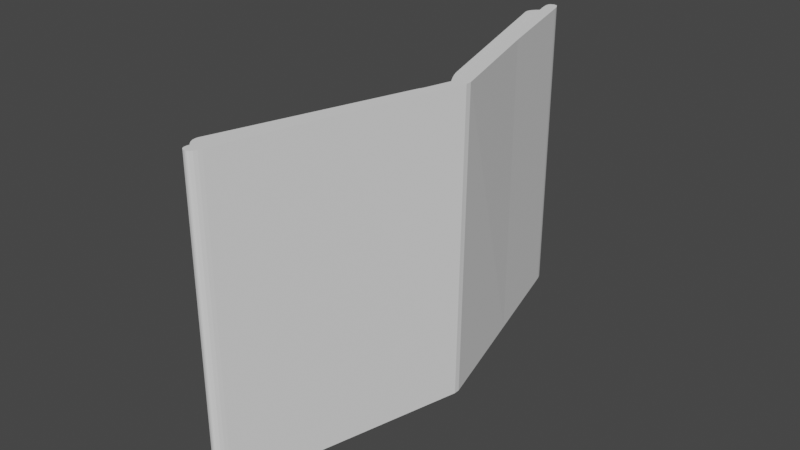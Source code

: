 # Source: Book_1.blend  (saved by Blender 2.80.75; exported with 4.5.12 LTS)
import bpy
from mathutils import Matrix  # noqa: F401  (used for matrix-valued properties, if any)

bpy.ops.wm.read_factory_settings(use_empty=True)
scene = bpy.context.scene
scene.name = 'Scene'

# ---- collections
col_collection = bpy.data.collections.new('Collection'); scene.collection.children.link(col_collection)

# ---- world
world_world = bpy.data.worlds.new('World'); scene.world = world_world
world_world.use_nodes = True; world_world.node_tree.nodes.clear()
_N = world_world.node_tree.nodes; _L = world_world.node_tree.links
n0 = _N.new('ShaderNodeOutputWorld'); n0.name = 'World Output'; n0.location = (300, 300)
n1 = _N.new('ShaderNodeBackground'); n1.name = 'Background'; n1.location = (10, 300)
n1.inputs[0].default_value = (0.05088, 0.05088, 0.05088, 1.0)
_L.new(n1.outputs[0], n0.inputs[0])
n0.is_active_output = True
world_world.color = (0.05088, 0.05088, 0.05088)
world_world.use_sun_shadow = False
world_world.sun_shadow_jitter_overblur = 0.0

# ---- meshes
me_cube_001 = bpy.data.meshes.new('Cube.001')
me_cube_001.from_pydata([(9.49, -0.1069, -2.15), (9.49, -0.1069, 2.14), (12.91, -0.1204, -2.145), (13.78, -0.1069, 2.14), (8.617, 2.025, -2.145), (8.617, 2.025, 2.145), (12.91, 2.025, -2.145), (12.91, 2.025, 2.145), (8.617, 3.097, 2.145), (12.91, 3.097, -2.145), (8.617, 3.097, -2.145), (12.91, 3.097, 2.145), (8.617, 3.633, 2.145), (12.91, 3.633, -2.145), (8.617, 3.633, -2.145), (12.91, 3.633, 2.145), (8.617, 3.901, 2.145), (12.91, 3.901, -2.145), (8.617, 3.901, -2.145), (12.91, 3.901, 2.145), (8.617, 3.901, -2.145), (10.65, 4.17, -2.145), (8.628, 3.966, -2.145), (8.701, 4.029, -2.145), (8.895, 4.088, -2.145), (9.238, 4.133, -2.145), (9.683, 4.158, -2.145), (10.16, 4.168, -2.145), (10.65, 4.17, 2.145), (8.617, 3.901, 2.145), (10.16, 4.168, 2.145), (9.683, 4.158, 2.145), (9.238, 4.133, 2.145), (8.895, 4.088, 2.145), (8.701, 4.029, 2.145), (8.628, 3.966, 2.145), (10.88, 4.17, -2.145), (12.91, 3.901, -2.145), (11.36, 4.168, -2.145), (11.84, 4.158, -2.145), (12.29, 4.133, -2.145), (12.63, 4.088, -2.145), (12.82, 4.029, -2.145), (12.9, 3.966, -2.145), (12.91, 3.901, 2.145), (10.88, 4.17, 2.145), (12.9, 3.966, 2.145), (12.82, 4.029, 2.145), (12.63, 4.088, 2.145), (12.29, 4.133, 2.145), (11.84, 4.158, 2.145), (11.36, 4.168, 2.145), (12.38, -0.2184, -2.145), (13.26, -0.2049, 2.14), (9.54, -0.09766, -2.15), (9.54, -0.09766, 2.14), (-9.068, -2.076, -2.145), (-9.068, -2.076, 2.145), (-12.78, -1.969, -2.145), (-12.78, -1.969, 2.145), (-19.79, -3.005, 2.145), (-23.51, -2.898, -2.145), (-19.79, -3.005, -2.145), (-23.51, -2.898, 2.145), (-25.16, -3.469, 2.145), (-28.87, -3.362, -2.145), (-25.16, -3.469, -2.145), (-28.87, -3.362, 2.145), (-27.84, -3.701, 2.145), (-31.55, -3.594, -2.145), (-27.84, -3.701, -2.145), (-31.55, -3.594, 2.145), (-27.84, -3.701, -2.145), (-32.28, -3.883, -2.145), (-28.49, -3.757, -2.145), (-29.18, -3.81, -2.145), (-29.94, -3.856, -2.145), (-30.69, -3.886, -2.145), (-31.33, -3.897, -2.145), (-31.84, -3.894, -2.145), (-32.28, -3.883, 2.145), (-27.84, -3.701, 2.145), (-31.84, -3.894, 2.145), (-31.33, -3.897, 2.145), (-30.69, -3.886, 2.145), (-29.94, -3.856, 2.145), (-29.18, -3.81, 2.145), (-28.49, -3.757, 2.145), (-32.48, -3.877, -2.145), (-31.55, -3.594, -2.145), (-32.88, -3.864, -2.145), (-33.2, -3.843, -2.145), (-33.33, -3.81, -2.145), (-33.17, -3.762, -2.145), (-32.75, -3.707, -2.145), (-32.18, -3.65, -2.145), (-31.55, -3.594, 2.145), (-32.48, -3.877, 2.145), (-32.18, -3.65, 2.145), (-32.75, -3.707, 2.145), (-33.17, -3.762, 2.145), (-33.33, -3.81, 2.145), (-33.2, -3.843, 2.145), (-32.88, -3.864, 2.145)], [], [(44, 46, 47, 48, 49, 50, 51, 45, 28, 30, 31, 32, 33, 34, 35, 29, 16, 19), (20, 22, 23, 24, 25, 26, 27, 21, 36, 38, 39, 40, 41, 42, 43, 37, 17, 18), (6, 7, 3, 2), (3, 1, 55, 53), (4, 6, 2, 0), (7, 5, 1, 3), (11, 8, 5, 7), (10, 9, 6, 4), (9, 11, 7, 6), (0, 1, 5, 4), (13, 15, 11, 9), (14, 13, 9, 10), (15, 12, 8, 11), (4, 5, 8, 10), (19, 16, 12, 15), (18, 17, 13, 14), (17, 19, 15, 13), (10, 8, 12, 14), (18, 16, 29, 20), (37, 44, 19, 17), (14, 12, 16, 18), (28, 21, 27, 30), (30, 27, 26, 31), (31, 26, 25, 32), (32, 25, 24, 33), (33, 24, 23, 34), (34, 23, 22, 35), (35, 22, 20, 29), (44, 37, 43, 46), (46, 43, 42, 47), (47, 42, 41, 48), (48, 41, 40, 49), (49, 40, 39, 50), (50, 39, 38, 51), (51, 38, 36, 45), (21, 28, 45, 36), (96, 98, 99, 100, 101, 102, 103, 97, 80, 82, 83, 84, 85, 86, 87, 81, 68, 71), (72, 74, 75, 76, 77, 78, 79, 73, 88, 90, 91, 92, 93, 94, 95, 89, 69, 70), (58, 59, 55, 54), (0, 2, 52, 54), (56, 58, 54, 52), (59, 57, 53, 55), (63, 60, 57, 59), (62, 61, 58, 56), (61, 63, 59, 58), (52, 53, 57, 56), (65, 67, 63, 61), (66, 65, 61, 62), (67, 64, 60, 63), (56, 57, 60, 62), (71, 68, 64, 67), (70, 69, 65, 66), (69, 71, 67, 65), (62, 60, 64, 66), (70, 68, 81, 72), (89, 96, 71, 69), (66, 64, 68, 70), (80, 73, 79, 82), (82, 79, 78, 83), (83, 78, 77, 84), (84, 77, 76, 85), (85, 76, 75, 86), (86, 75, 74, 87), (87, 74, 72, 81), (96, 89, 95, 98), (98, 95, 94, 99), (99, 94, 93, 100), (100, 93, 92, 101), (101, 92, 91, 102), (102, 91, 90, 103), (103, 90, 88, 97), (73, 80, 97, 88), (3, 53, 52, 2)])
_uv = me_cube_001.uv_layers.new(name='UVMap')
_uv.uv.foreach_set('vector', [0.625, 0.5156, 0.6252, 0.5119, 0.6266, 0.5082, 0.6304, 0.5048, 0.6371, 0.4766, 0.6457, 0.4588, 0.655, 0.44, 0.7433, 0.5, 0.7567, 0.5, 0.6783, 0.3934, 0.6876, 0.3749, 0.6963, 0.3582, 0.7029, 0.3317, 0.7067, 0.3306, 0.7081, 0.3294, 0.875, 0.5156, 0.875, 0.5156, 0.625, 0.5156, 0.125, 0.5156, 0.2919, 0.3294, 0.2933, 0.3306, 0.2971, 0.3317, 0.3037, 0.3582, 0.3124, 0.3749, 0.3217, 0.3934, 0.2433, 0.5, 0.2567, 0.5, 0.345, 0.44, 0.3543, 0.4588, 0.3629, 0.4766, 0.3696, 0.5048, 0.3734, 0.5082, 0.3748, 0.5119, 0.375, 0.5156, 0.375, 0.5156, 0.125, 0.5156, 0.375, 0.625, 0.625, 0.625, 0.625, 0.75, 0.375, 0.75, 0.625, 0.75, 0.875, 0.75, 0.625, 0.75, 0.875, 0.75, 0.125, 0.625, 0.375, 0.625, 0.375, 0.75, 0.125, 0.75, 0.625, 0.625, 0.875, 0.625, 0.875, 0.75, 0.625, 0.75, 0.625, 0.5625, 0.875, 0.5625, 0.875, 0.625, 0.625, 0.625, 0.125, 0.5625, 0.375, 0.5625, 0.375, 0.625, 0.125, 0.625, 0.375, 0.5625, 0.625, 0.5625, 0.625, 0.625, 0.375, 0.625, 0.375, 0.0, 0.625, 0.0, 0.625, 0.125, 0.375, 0.125, 0.375, 0.5312, 0.625, 0.5312, 0.625, 0.5625, 0.375, 0.5625, 0.125, 0.5312, 0.375, 0.5312, 0.375, 0.5625, 0.125, 0.5625, 0.625, 0.5312, 0.875, 0.5312, 0.875, 0.5625, 0.625, 0.5625, 0.375, 0.125, 0.625, 0.125, 0.625, 0.1875, 0.375, 0.1875, 0.625, 0.5156, 0.875, 0.5156, 0.875, 0.5312, 0.625, 0.5312, 0.125, 0.5156, 0.375, 0.5156, 0.375, 0.5312, 0.125, 0.5312, 0.375, 0.5156, 0.625, 0.5156, 0.625, 0.5312, 0.375, 0.5312, 0.375, 0.1875, 0.625, 0.1875, 0.625, 0.2188, 0.375, 0.2188, 0.375, 0.2344, 0.625, 0.2344, 0.625, 0.2344, 0.375, 0.2344, 0.375, 0.5156, 0.625, 0.5156, 0.625, 0.5156, 0.375, 0.5156, 0.375, 0.2188, 0.625, 0.2188, 0.625, 0.2344, 0.375, 0.2344, 0.625, 0.3683, 0.375, 0.3683, 0.3217, 0.3934, 0.6783, 0.3934, 0.6783, 0.3934, 0.3217, 0.3934, 0.3124, 0.3749, 0.6876, 0.3749, 0.6876, 0.3749, 0.3124, 0.3749, 0.3037, 0.3582, 0.6963, 0.3582, 0.6963, 0.3582, 0.3037, 0.3582, 0.2971, 0.3317, 0.7029, 0.3317, 0.7029, 0.3317, 0.2971, 0.3317, 0.2933, 0.3306, 0.7067, 0.3306, 0.7067, 0.3306, 0.2933, 0.3306, 0.2919, 0.3294, 0.7081, 0.3294, 0.7081, 0.3294, 0.2919, 0.3294, 0.375, 0.2344, 0.625, 0.2344, 0.625, 0.5156, 0.375, 0.5156, 0.3748, 0.5119, 0.6252, 0.5119, 0.6252, 0.5119, 0.3748, 0.5119, 0.3734, 0.5082, 0.6266, 0.5082, 0.6266, 0.5082, 0.3734, 0.5082, 0.3696, 0.5048, 0.6304, 0.5048, 0.6304, 0.5048, 0.3696, 0.5048, 0.3629, 0.4766, 0.6371, 0.4766, 0.6371, 0.4766, 0.3629, 0.4766, 0.3543, 0.4588, 0.6457, 0.4588, 0.6457, 0.4588, 0.3543, 0.4588, 0.345, 0.44, 0.655, 0.44, 0.655, 0.44, 0.345, 0.44, 0.375, 0.3817, 0.625, 0.3817, 0.375, 0.3683, 0.625, 0.3683, 0.625, 0.3817, 0.375, 0.3817, 0.625, 0.5156, 0.6252, 0.5119, 0.6266, 0.5082, 0.6304, 0.5048, 0.6371, 0.4766, 0.6457, 0.4588, 0.655, 0.44, 0.7433, 0.5, 0.7567, 0.5, 0.6783, 0.3934, 0.6876, 0.3749, 0.6963, 0.3582, 0.7029, 0.3317, 0.7067, 0.3306, 0.7081, 0.3294, 0.875, 0.5156, 0.875, 0.5156, 0.625, 0.5156, 0.125, 0.5156, 0.2919, 0.3294, 0.2933, 0.3306, 0.2971, 0.3317, 0.3037, 0.3582, 0.3124, 0.3749, 0.3217, 0.3934, 0.2433, 0.5, 0.2567, 0.5, 0.345, 0.44, 0.3543, 0.4588, 0.3629, 0.4766, 0.3696, 0.5048, 0.3734, 0.5082, 0.3748, 0.5119, 0.375, 0.5156, 0.375, 0.5156, 0.125, 0.5156, 0.375, 0.625, 0.625, 0.625, 0.625, 0.75, 0.375, 0.75, 0.125, 0.75, 0.375, 0.75, 0.125, 0.75, 0.375, 0.75, 0.125, 0.625, 0.375, 0.625, 0.375, 0.75, 0.125, 0.75, 0.625, 0.625, 0.875, 0.625, 0.875, 0.75, 0.625, 0.75, 0.625, 0.5625, 0.875, 0.5625, 0.875, 0.625, 0.625, 0.625, 0.125, 0.5625, 0.375, 0.5625, 0.375, 0.625, 0.125, 0.625, 0.375, 0.5625, 0.625, 0.5625, 0.625, 0.625, 0.375, 0.625, 0.375, 0.0, 0.625, 0.0, 0.625, 0.125, 0.375, 0.125, 0.375, 0.5312, 0.625, 0.5312, 0.625, 0.5625, 0.375, 0.5625, 0.125, 0.5312, 0.375, 0.5312, 0.375, 0.5625, 0.125, 0.5625, 0.625, 0.5312, 0.875, 0.5312, 0.875, 0.5625, 0.625, 0.5625, 0.375, 0.125, 0.625, 0.125, 0.625, 0.1875, 0.375, 0.1875, 0.625, 0.5156, 0.875, 0.5156, 0.875, 0.5312, 0.625, 0.5312, 0.125, 0.5156, 0.375, 0.5156, 0.375, 0.5312, 0.125, 0.5312, 0.375, 0.5156, 0.625, 0.5156, 0.625, 0.5312, 0.375, 0.5312, 0.375, 0.1875, 0.625, 0.1875, 0.625, 0.2188, 0.375, 0.2188, 0.375, 0.2344, 0.625, 0.2344, 0.625, 0.2344, 0.375, 0.2344, 0.375, 0.5156, 0.625, 0.5156, 0.625, 0.5156, 0.375, 0.5156, 0.375, 0.2188, 0.625, 0.2188, 0.625, 0.2344, 0.375, 0.2344, 0.625, 0.3683, 0.375, 0.3683, 0.3217, 0.3934, 0.6783, 0.3934, 0.6783, 0.3934, 0.3217, 0.3934, 0.3124, 0.3749, 0.6876, 0.3749, 0.6876, 0.3749, 0.3124, 0.3749, 0.3037, 0.3582, 0.6963, 0.3582, 0.6963, 0.3582, 0.3037, 0.3582, 0.2971, 0.3317, 0.7029, 0.3317, 0.7029, 0.3317, 0.2971, 0.3317, 0.2933, 0.3306, 0.7067, 0.3306, 0.7067, 0.3306, 0.2933, 0.3306, 0.2919, 0.3294, 0.7081, 0.3294, 0.7081, 0.3294, 0.2919, 0.3294, 0.375, 0.2344, 0.625, 0.2344, 0.625, 0.5156, 0.375, 0.5156, 0.3748, 0.5119, 0.6252, 0.5119, 0.6252, 0.5119, 0.3748, 0.5119, 0.3734, 0.5082, 0.6266, 0.5082, 0.6266, 0.5082, 0.3734, 0.5082, 0.3696, 0.5048, 0.6304, 0.5048, 0.6304, 0.5048, 0.3696, 0.5048, 0.3629, 0.4766, 0.6371, 0.4766, 0.6371, 0.4766, 0.3629, 0.4766, 0.3543, 0.4588, 0.6457, 0.4588, 0.6457, 0.4588, 0.3543, 0.4588, 0.345, 0.44, 0.655, 0.44, 0.655, 0.44, 0.345, 0.44, 0.375, 0.3817, 0.625, 0.3817, 0.375, 0.3683, 0.625, 0.3683, 0.625, 0.3817, 0.375, 0.3817, 0.625, 0.75, 0.875, 0.75, 0.375, 0.0, 0.375, 0.75])
me_cube_001.use_remesh_preserve_volume = False
me_cube_001.use_remesh_preserve_attributes = False
me_cube_001.use_mirror_vertex_groups = False
me_cube_001.update()
me_cube_006 = bpy.data.meshes.new('Cube.006')
me_cube_006.from_pydata([(2.145, -2.145, 2.145), (2.145, 2.145, -2.145), (2.145, 2.145, 2.145), (-19.24, -5.656, -2.145), (-19.24, -5.656, 2.145), (2.144, -2.144, -2.145), (2.144, -2.144, 2.145), (2.131, -2.145, 2.145), (2.093, -2.145, 2.145), (0.4513, -2.198, -2.145), (0.2687, -2.061, 2.145), (-1.534, 0.05802, 2.145), (2.119, 0.0, 2.145), (2.144, 0.0002875, -2.145), (-1.443, -0.01046, -2.145), (2.144, 0.0002875, 2.145), (-11.94, -3.735, 2.145), (-8.575, -3.901, 2.145), (-8.549, -3.9, -2.145), (-8.549, -3.9, 2.145), (-11.85, -3.804, -2.145), (-6.432, -2.882, 2.145), (-3.241, -3.023, 2.145), (-3.203, -3.022, -2.145), (-3.203, -3.022, 2.145), (-6.295, -2.985, -2.145), (2.106, -1.072, 2.145), (-1.092, -1.088, -2.145), (2.144, -1.072, 2.145), (-1.229, -0.9855, 2.145), (2.144, -1.072, -2.145), (2.1, -1.609, 2.145), (-0.9165, -1.627, -2.145), (2.144, -1.608, 2.145), (-1.076, -1.507, 2.145), (2.144, -1.608, -2.145), (-3.678, -2.456, 2.145), (-0.5736, -2.584, 2.145), (-0.5296, -2.583, -2.145), (-0.5296, -2.583, 2.145), (-3.518, -2.575, -2.145), (0.7599, -2.364, 2.145), (0.8071, -2.364, -2.145), (0.8071, -2.364, 2.145), (2.097, -1.877, 2.145), (2.144, -1.876, 2.145), (2.144, -1.876, -2.145), (0.2687, -2.061, 2.145), (-3.678, -2.456, 2.145), (0.7599, -2.364, 2.145), (-0.4432, -2.115, 2.145), (-1.2, -2.18, 2.145), (-1.951, -2.252, 2.145), (-2.645, -2.325, 2.145), (-3.234, -2.394, 2.145), (-3.518, -2.575, -2.145), (0.4513, -2.198, -2.145), (0.807, -2.364, -2.145), (-3.071, -2.517, -2.145), (-2.478, -2.45, -2.145), (-1.78, -2.38, -2.145), (-1.025, -2.312, -2.145), (-0.264, -2.25, -2.145), (0.4513, -2.198, -2.145), (-0.9165, -1.627, -2.145), (2.144, -1.876, -2.145), (0.117, -2.111, -2.145), (-0.2005, -2.011, -2.145), (-0.4796, -1.906, -2.145), (-0.7012, -1.802, -2.145), (-0.8502, -1.707, -2.145), (-1.076, -1.507, 2.145), (0.2687, -2.061, 2.145), (2.097, -1.877, 2.145), (-1.013, -1.585, 2.145), (-0.8681, -1.677, 2.145), (-0.6507, -1.777, 2.145), (-0.3758, -1.88, 2.145), (-0.06221, -1.976, 2.145), (-1.84, 1.102, 2.145), (2.145, 1.073, -2.145), (2.132, 1.072, 2.145), (-1.794, 1.067, -2.145), (2.145, 1.073, 2.145), (-1.992, 1.623, 2.145), (2.145, 1.609, -2.145), (2.139, 1.609, 2.145), (-1.97, 1.606, -2.145), (2.145, 1.609, 2.145), (-2.069, 1.884, 2.145), (2.145, 1.877, -2.145), (2.142, 1.877, 2.145), (-2.057, 1.876, -2.145), (2.145, 1.877, 2.145), (-13.92, -4.782, 2.145), (-17.42, -4.626, -2.145), (-17.47, -4.592, 2.145), (-13.93, -4.782, 2.145), (-13.92, -4.782, -2.145), (-16.58, -5.219, 2.145), (-20.19, -5.034, -2.145), (-20.21, -5.017, 2.145), (-16.59, -5.219, 2.145), (-16.58, -5.219, -2.145), (-17.91, -5.437, 2.145), (-21.57, -5.238, -2.145), (-21.59, -5.229, 2.145), (-17.91, -5.438, 2.145), (-17.91, -5.437, -2.145), (-2.057, 1.876, -2.145), (2.145, 2.145, -2.145), (-1.992, 1.928, -2.145), (-1.764, 1.979, -2.145), (-1.383, 2.025, -2.145), (-0.8628, 2.066, -2.145), (-0.2236, 2.1, -2.145), (0.51, 2.124, -2.145), (1.31, 2.14, -2.145), (2.145, 2.145, 2.145), (-2.069, 1.884, 2.145), (1.31, 2.14, 2.145), (0.5091, 2.125, 2.145), (-0.2255, 2.101, 2.145), (-0.8661, 2.069, 2.145), (-1.388, 2.029, 2.145), (-1.771, 1.984, 2.145), (-2.001, 1.935, 2.145), (-19.24, -5.656, -2.145), (-21.57, -5.238, -2.145), (-19.94, -5.61, -2.145), (-20.56, -5.559, -2.145), (-21.07, -5.503, -2.145), (-21.46, -5.445, -2.145), (-21.72, -5.387, -2.145), (-21.82, -5.332, -2.145), (-21.77, -5.282, -2.145), (-21.59, -5.229, 2.145), (-19.24, -5.656, 2.145), (-21.78, -5.275, 2.145), (-21.83, -5.327, 2.145), (-21.72, -5.383, 2.145), (-21.47, -5.442, 2.145), (-21.08, -5.501, 2.145), (-20.56, -5.558, 2.145), (-19.94, -5.61, 2.145)], [(7, 5), (0, 7), (7, 8)], [(109, 111, 112, 113, 114, 115, 116, 117, 110, 1, 90, 92), (49, 48, 36, 37, 41), (44, 31, 34, 71, 73), (46, 45, 6, 5), (108, 104, 4, 3), (108, 3, 127, 129, 130, 131, 132, 133, 134, 135, 128, 105), (136, 106, 105, 128), (110, 118, 2, 1), (106, 136, 138, 139, 140, 141, 142, 143, 144, 137, 4, 107), (27, 29, 11, 14), (26, 12, 11, 29), (80, 83, 15, 13), (82, 80, 13, 14), (23, 18, 20, 25), (23, 24, 19, 18), (96, 16, 20, 95), (21, 16, 17, 22), (36, 21, 22, 37), (38, 39, 24, 23), (38, 23, 25, 40), (16, 21, 25, 20), (31, 26, 29, 34), (32, 34, 29, 27), (13, 15, 28, 30), (14, 13, 30, 27), (63, 65, 46, 5, 9), (8, 44, 73, 72, 10), (30, 28, 33, 35), (27, 30, 35, 32), (5, 42, 57, 56, 9), (42, 43, 39, 38), (42, 38, 40, 55, 57), (21, 36, 40, 25), (36, 48, 55, 40), (5, 6, 43, 42), (9, 10, 72, 63), (47, 10, 9, 56), (32, 35, 46, 65, 64), (35, 33, 45, 46), (64, 71, 34, 32), (47, 50, 49), (50, 51, 49), (51, 52, 49), (52, 53, 49), (53, 54, 49), (54, 48, 49), (55, 58, 57), (58, 59, 57), (59, 60, 57), (60, 61, 57), (61, 62, 57), (62, 56, 57), (63, 66, 65), (66, 67, 65), (67, 68, 65), (68, 69, 65), (69, 70, 65), (70, 64, 65), (71, 74, 73), (74, 75, 73), (75, 76, 73), (76, 77, 73), (77, 78, 73), (78, 72, 73), (47, 56, 62, 50), (50, 62, 61, 51), (51, 61, 60, 52), (52, 60, 59, 53), (53, 59, 58, 54), (54, 58, 55, 48), (71, 64, 70, 74), (74, 70, 69, 75), (75, 69, 68, 76), (76, 68, 67, 77), (77, 67, 66, 78), (78, 66, 63, 72), (10, 47, 49, 41, 8), (87, 85, 80, 82), (85, 88, 83, 80), (14, 11, 79, 82), (12, 81, 79, 11), (90, 93, 88, 85), (92, 90, 85, 87), (82, 79, 84, 87), (81, 86, 84, 79), (91, 2, 118, 120, 121, 122, 123, 124, 125, 126, 119, 89), (1, 2, 93, 90), (87, 84, 89, 92), (86, 91, 89, 84), (101, 96, 95, 100), (18, 98, 95, 20), (18, 19, 94, 98), (16, 96, 97, 17), (106, 101, 100, 105), (98, 103, 100, 95), (98, 94, 99, 103), (96, 101, 102, 97), (3, 4, 137, 127), (103, 108, 105, 100), (103, 99, 104, 108), (101, 106, 107, 102), (118, 110, 117, 120), (120, 117, 116, 121), (121, 116, 115, 122), (122, 115, 114, 123), (123, 114, 113, 124), (124, 113, 112, 125), (125, 112, 111, 126), (126, 111, 109, 119), (127, 137, 144, 129), (129, 144, 143, 130), (130, 143, 142, 131), (131, 142, 141, 132), (132, 141, 140, 133), (133, 140, 139, 134), (134, 139, 138, 135), (135, 138, 136, 128), (92, 89, 119, 109)])
_uv = me_cube_006.uv_layers.new(name='UVMap')
_uv.uv.foreach_set('vector', [0.3533, 0.2355, 0.3562, 0.2391, 0.3566, 0.2439, 0.3542, 0.25, 0.3728, 0.2727, 0.3737, 0.3606, 0.3744, 0.404, 0.3749, 0.4511, 0.375, 0.5, 0.375, 0.5, 0.3516, 0.4688, 0.3533, 0.2355, 0.03906, 0.04688, 0.1352, 0.1478, 0.1352, 0.1478, 0.07813, 0.09375, 0.03906, 0.04688, 0.03906, 0.03125, 0.07812, 0.0625, 0.1352, 0.05407, 0.1352, 0.05407, 0.03906, 0.03125, 0.02344, 0.03125, 0.625, 0.5, 0.625, 0.5, 0.0, 0.0, 0.375, 0.7344, 0.625, 0.7344, 0.625, 0.75, 0.375, 0.75, 0.375, 0.7344, 0.375, 0.75, 0.375, 0.75, 0.3749, 0.7973, 0.3746, 0.8397, 0.374, 0.8755, 0.373, 0.9698, 0.3591, 0.9409, 0.3588, 0.9479, 0.3568, 0.9472, 0.3533, 0.9389, 0.3533, 0.9389, 0.5901, 0.9394, 0.5901, 0.9394, 0.3533, 0.9389, 0.3533, 0.9389, 0.375, 0.5, 0.625, 0.5, 0.625, 0.5, 0.375, 0.5, 0.5901, 0.9394, 0.5901, 0.9394, 0.5958, 0.9476, 0.5988, 0.9482, 0.5992, 0.9412, 0.6216, 0.9697, 0.623, 0.8753, 0.6241, 0.8396, 0.6248, 0.7972, 0.625, 0.75, 0.625, 0.75, 0.5861, 0.7033, 0.1141, 0.07605, 0.2052, 0.08206, 0.3451, 0.138, 0.2011, 0.134, 0.1562, 0.125, 0.3125, 0.25, 0.3451, 0.138, 0.2052, 0.08206, 0.2812, 0.375, 0.625, 0.5, 0.625, 0.5, 0.1875, 0.25, 0.288, 0.192, 0.2812, 0.375, 0.1875, 0.25, 0.2011, 0.134, 0.375, 0.5625, 0.375, 0.625, 0.2011, 0.509, 0.1141, 0.2636, 0.375, 0.5625, 0.625, 0.5625, 0.625, 0.625, 0.375, 0.625, 0.4856, 0.7574, 0.3451, 0.513, 0.2011, 0.509, 0.2884, 0.7555, 0.2052, 0.2696, 0.3451, 0.513, 0.3125, 0.375, 0.1563, 0.1875, 0.1352, 0.1478, 0.2052, 0.2696, 0.1563, 0.1875, 0.07813, 0.09375, 0.375, 0.5312, 0.625, 0.5312, 0.625, 0.5625, 0.375, 0.5625, 0.375, 0.5312, 0.375, 0.5625, 0.1141, 0.2636, 0.07059, 0.1408, 0.3451, 0.513, 0.2052, 0.2696, 0.1141, 0.2636, 0.2011, 0.509, 0.07812, 0.0625, 0.1562, 0.125, 0.2052, 0.08206, 0.1352, 0.05407, 0.07059, 0.04706, 0.1352, 0.05407, 0.2052, 0.08206, 0.1141, 0.07605, 0.1875, 0.25, 0.625, 0.5, 0.625, 0.5, 0.09375, 0.125, 0.2011, 0.134, 0.1875, 0.25, 0.09375, 0.125, 0.1141, 0.07605, 0.0271, 0.01807, 0.02344, 0.03125, 0.02344, 0.03125, 0.0, 0.0, 0.0271, 0.01807, 0.0, 0.0, 0.03906, 0.03125, 0.03906, 0.03125, 0.0652, 0.02608, 0.0652, 0.02608, 0.09375, 0.125, 0.625, 0.5, 0.625, 0.5, 0.04688, 0.0625, 0.1141, 0.07605, 0.09375, 0.125, 0.04688, 0.0625, 0.07059, 0.04706, 0.375, 0.5, 0.375, 0.5156, 0.375, 0.5156, 0.0271, 0.01807, 0.0271, 0.01807, 0.375, 0.5156, 0.625, 0.5156, 0.625, 0.5312, 0.375, 0.5312, 0.375, 0.5156, 0.375, 0.5312, 0.07059, 0.1408, 0.07059, 0.1408, 0.375, 0.5156, 0.2052, 0.2696, 0.1352, 0.1478, 0.07059, 0.1408, 0.1141, 0.2636, 0.1352, 0.1478, 0.1352, 0.1478, 0.07059, 0.1408, 0.07059, 0.1408, 0.375, 0.5, 0.625, 0.5, 0.625, 0.5156, 0.375, 0.5156, 0.0271, 0.01807, 0.0652, 0.02608, 0.0652, 0.02608, 0.0271, 0.01807, 0.0652, 0.02608, 0.0652, 0.02608, 0.0271, 0.01807, 0.0271, 0.01807, 0.07059, 0.04706, 0.04688, 0.0625, 0.02344, 0.03125, 0.02344, 0.03125, 0.07059, 0.04706, 0.04688, 0.0625, 0.625, 0.5, 0.625, 0.5, 0.02344, 0.03125, 0.07059, 0.04706, 0.1352, 0.05407, 0.1352, 0.05407, 0.07059, 0.04706, 0.0652, 0.02608, 0.0749, 0.04295, 0.03906, 0.04688, 0.0749, 0.04295, 0.08522, 0.06091, 0.03906, 0.04688, 0.08522, 0.06091, 0.09545, 0.07873, 0.03906, 0.04688, 0.09545, 0.07873, 0.1041, 0.09522, 0.03906, 0.04688, 0.1041, 0.09522, 0.1106, 0.1092, 0.03906, 0.04688, 0.1106, 0.1092, 0.1154, 0.1198, 0.03906, 0.04688, 0.07059, 0.1408, 0.0636, 0.1211, 0.375, 0.5156, 0.0636, 0.1211, 0.05436, 0.09502, 0.375, 0.5156, 0.05436, 0.09502, 0.04246, 0.06441, 0.375, 0.5156, 0.04246, 0.06441, 0.02773, 0.03132, 0.375, 0.5156, 0.02773, 0.03132, 0.01232, -0.002012, 0.375, 0.5156, 0.01232, -0.002012, -0.002339, -0.03322, 0.375, 0.5156, 0.0271, 0.01807, 0.03281, 0.02188, 0.02344, 0.03125, 0.03281, 0.02188, 0.03831, 0.02553, 0.02344, 0.03125, 0.03831, 0.02553, 0.0432, 0.02879, 0.02344, 0.03125, 0.0432, 0.02879, 0.04717, 0.03143, 0.02344, 0.03125, 0.04717, 0.03143, 0.05012, 0.03327, 0.02344, 0.03125, 0.05012, 0.03327, 0.05174, 0.03418, 0.02344, 0.03125, 0.1352, 0.05407, 0.1232, 0.0493, 0.03906, 0.03125, 0.1232, 0.0493, 0.1064, 0.04256, 0.03906, 0.03125, 0.1064, 0.04256, 0.08618, 0.03431, 0.03906, 0.03125, 0.08618, 0.03431, 0.06447, 0.02511, 0.03906, 0.03125, 0.06447, 0.02511, 0.04262, 0.0156, 0.03906, 0.03125, 0.04262, 0.0156, 0.02204, 0.006413, 0.03906, 0.03125, 0.0652, 0.02608, 0.0271, 0.01807, 0.03313, 0.03508, 0.0749, 0.04295, 0.0749, 0.04295, 0.03313, 0.03508, 0.03955, 0.0532, 0.08522, 0.06091, 0.08522, 0.06091, 0.03955, 0.0532, 0.04885, 0.07944, 0.1, 0.08693, 0.1, 0.08693, 0.04885, 0.07944, 0.05436, 0.09502, 0.109, 0.1024, 0.109, 0.1024, 0.05436, 0.09502, 0.0636, 0.1211, 0.1239, 0.1282, 0.1239, 0.1282, 0.0636, 0.1211, 0.07059, 0.1408, 0.1352, 0.1478, 0.1352, 0.05407, 0.07059, 0.04706, 0.06321, 0.04215, 0.1232, 0.0493, 0.1232, 0.0493, 0.06321, 0.04215, 0.05282, 0.03525, 0.1064, 0.04256, 0.1064, 0.04256, 0.05282, 0.03525, 0.04885, 0.03256, 0.1, 0.04005, 0.1, 0.04005, 0.04885, 0.03256, 0.03831, 0.02553, 0.08318, 0.03327, 0.08318, 0.03327, 0.03831, 0.02553, 0.03281, 0.02188, 0.07438, 0.02975, 0.07438, 0.02975, 0.03281, 0.02188, 0.0271, 0.01807, 0.0652, 0.02608, 0.0652, 0.02608, 0.0652, 0.02608, 0.03906, 0.04688, 0.03906, 0.04688, 0.0, 0.0, 0.3315, 0.221, 0.3281, 0.4375, 0.2812, 0.375, 0.288, 0.192, 0.3281, 0.4375, 0.625, 0.5, 0.625, 0.5, 0.2812, 0.375, 0.2011, 0.134, 0.3451, 0.138, 0.4851, 0.194, 0.288, 0.192, 0.3125, 0.25, 0.4688, 0.375, 0.4851, 0.194, 0.3451, 0.138, 0.3516, 0.4688, 0.625, 0.5, 0.625, 0.5, 0.3281, 0.4375, 0.3533, 0.2355, 0.3516, 0.4688, 0.3281, 0.4375, 0.3315, 0.221, 0.288, 0.192, 0.4851, 0.194, 0.555, 0.222, 0.3315, 0.221, 0.4688, 0.375, 0.5469, 0.4375, 0.555, 0.222, 0.4851, 0.194, 0.5859, 0.4688, 0.625, 0.5, 0.625, 0.5, 0.6248, 0.4511, 0.6241, 0.404, 0.623, 0.3605, 0.6215, 0.2727, 0.5912, 0.2502, 0.5951, 0.2442, 0.5947, 0.2395, 0.59, 0.236, 0.59, 0.236, 0.375, 0.5, 0.625, 0.5, 0.625, 0.5, 0.3516, 0.4688, 0.3315, 0.221, 0.555, 0.222, 0.59, 0.236, 0.3533, 0.2355, 0.5469, 0.4375, 0.5859, 0.4688, 0.59, 0.236, 0.555, 0.222, 0.5553, 0.8787, 0.4856, 0.7574, 0.2884, 0.7555, 0.3317, 0.8777, 0.375, 0.625, 0.375, 0.6877, 0.2884, 0.7555, 0.2011, 0.509, 0.375, 0.625, 0.625, 0.625, 0.625, 0.6877, 0.375, 0.6877, 0.3451, 0.513, 0.4856, 0.7574, 0.4693, 0.5632, 0.3125, 0.375, 0.5901, 0.9394, 0.5553, 0.8787, 0.3317, 0.8777, 0.3533, 0.9389, 0.375, 0.6877, 0.375, 0.7189, 0.3317, 0.8777, 0.2884, 0.7555, 0.375, 0.6877, 0.625, 0.6877, 0.625, 0.7189, 0.375, 0.7189, 0.4856, 0.7574, 0.5553, 0.8787, 0.5472, 0.6566, 0.4693, 0.5632, 0.375, 0.75, 0.625, 0.75, 0.625, 0.75, 0.375, 0.75, 0.375, 0.7189, 0.375, 0.7344, 0.3533, 0.9389, 0.3317, 0.8777, 0.375, 0.7189, 0.625, 0.7189, 0.625, 0.7344, 0.375, 0.7344, 0.5553, 0.8787, 0.5901, 0.9394, 0.5861, 0.7033, 0.5472, 0.6566, 0.625, 0.5, 0.375, 0.5, 0.3749, 0.4511, 0.6248, 0.4511, 0.6248, 0.4511, 0.3749, 0.4511, 0.3744, 0.404, 0.6241, 0.404, 0.6241, 0.404, 0.3744, 0.404, 0.3737, 0.3606, 0.623, 0.3605, 0.623, 0.3605, 0.3737, 0.3606, 0.3728, 0.2727, 0.6215, 0.2727, 0.6215, 0.2727, 0.3728, 0.2727, 0.3542, 0.25, 0.5912, 0.2502, 0.5912, 0.2502, 0.3542, 0.25, 0.3566, 0.2439, 0.5951, 0.2442, 0.5951, 0.2442, 0.3566, 0.2439, 0.3562, 0.2391, 0.5947, 0.2395, 0.5947, 0.2395, 0.3562, 0.2391, 0.3533, 0.2355, 0.59, 0.236, 0.375, 0.75, 0.625, 0.75, 0.6248, 0.7972, 0.3749, 0.7973, 0.3749, 0.7973, 0.6248, 0.7972, 0.6241, 0.8396, 0.3746, 0.8397, 0.3746, 0.8397, 0.6241, 0.8396, 0.623, 0.8753, 0.374, 0.8755, 0.374, 0.8755, 0.623, 0.8753, 0.6216, 0.9697, 0.373, 0.9698, 0.373, 0.9698, 0.6216, 0.9697, 0.5992, 0.9412, 0.3591, 0.9409, 0.3591, 0.9409, 0.5992, 0.9412, 0.5988, 0.9482, 0.3588, 0.9479, 0.3588, 0.9479, 0.5988, 0.9482, 0.5958, 0.9476, 0.3568, 0.9472, 0.3568, 0.9472, 0.5958, 0.9476, 0.5901, 0.9394, 0.3533, 0.9389, 0.3533, 0.2355, 0.59, 0.236, 0.59, 0.236, 0.3533, 0.2355])
me_cube_006.use_remesh_preserve_volume = False
me_cube_006.use_remesh_preserve_attributes = False
me_cube_006.use_mirror_vertex_groups = False
me_cube_006.update()

# ---- objects
ob_cover = bpy.data.objects.new('Cover', me_cube_001)
ob_cube_002 = bpy.data.objects.new('Cube.002', me_cube_006)

# ---- transforms, parenting, visibility, modifiers, constraints
ob_cover.location = (-0.1169, -0.279, -2.038e-07)
ob_cover.rotation_euler = (0.0, -0.0, 0.2618)
ob_cover.scale = (0.04, 0.8, 1.0)
ob_cover.lineart.crease_threshold = 0.0
ob_cube_002.location = (-0.2302, 1.282, -7.552e-05)
ob_cube_002.rotation_euler = (0.0, -0.0, 0.2618)
ob_cube_002.scale = (0.08, 0.8, 0.97)
ob_cube_002.lineart.crease_threshold = 0.0

# ---- collection membership
col_collection.objects.link(ob_cover)
col_collection.objects.link(ob_cube_002)

# ---- scene / render settings (as saved in the file)
scene.frame_start = 1; scene.frame_end = 250; scene.frame_set(1)
scene.render.engine = 'BLENDER_EEVEE_NEXT'
scene.cycles.use_denoising = False
scene.cycles.samples = 128
scene.cycles.sampling_pattern = 'TABULATED_SOBOL'
scene.cycles.use_adaptive_sampling = False
scene.cycles.use_light_tree = False
scene.view_settings.view_transform = 'Filmic'
bpy.context.view_layer.update()

# ---- added for rendering (the .blend has no active camera and no usable light): camera, sun
cam_auto = bpy.data.cameras.new('AutoCamera')
cam_auto.lens = 50.0
cam_auto.sensor_width = 36.0
cam_auto.clip_end = 1000.0
ob_auto_camera = bpy.data.objects.new('AutoCamera', cam_auto)
scene.collection.objects.link(ob_auto_camera)
ob_auto_camera.location = (7.52152, -9.98396, 6.46993)
ob_auto_camera.rotation_euler = (1.09748, -7.21219e-08, 0.694738)
scene.camera = ob_auto_camera
light_auto_sun = bpy.data.lights.new('AutoSun', 'SUN')
light_auto_sun.energy = 3.0
light_auto_sun.angle = 0.0523599
ob_auto_sun = bpy.data.objects.new('AutoSun', light_auto_sun)
scene.collection.objects.link(ob_auto_sun)
ob_auto_sun.rotation_euler = (0.872665, 0.174533, 0.523599)
bpy.context.view_layer.update()
